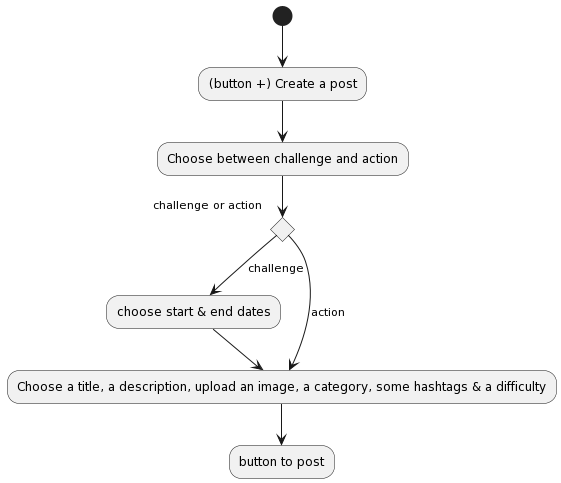

The diagram above was rendered by PlantUML. Its source (embedded in the PNG):
@startuml
(*) --> "(button +) Create a post"
--> "Choose between challenge and action"


if "challenge or action"
-d-> [challenge] "choose start & end dates"
--> "Choose a title, a description, upload an image, a category, some hashtags & a difficulty"

else 
-d->[action] "Choose a title, a description, upload an image, a category, some hashtags & a difficulty"

endif

--> "button to post"
@enduml